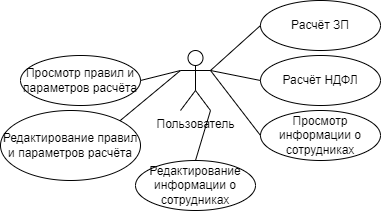

The diagram above was exported from draw.io. Its source (the exported page's mxGraphModel, read from the mxfile embedded in the PNG):
<mxGraphModel dx="593" dy="326" grid="1" gridSize="10" guides="1" tooltips="1" connect="1" arrows="1" fold="1" page="1" pageScale="1" pageWidth="827" pageHeight="1169" math="0" shadow="0">
  <root>
    <mxCell id="0" />
    <mxCell id="1" parent="0" />
    <mxCell id="wOOtCSdbf01reJ_V3DPz-1" value="Пользователь" style="shape=umlActor;verticalLabelPosition=bottom;verticalAlign=top;html=1;outlineConnect=0;" vertex="1" parent="1">
      <mxGeometry x="240" y="180" width="30" height="60" as="geometry" />
    </mxCell>
    <mxCell id="wOOtCSdbf01reJ_V3DPz-5" value="Расчёт ЗП" style="ellipse;whiteSpace=wrap;html=1;" vertex="1" parent="1">
      <mxGeometry x="320" y="130" width="120" height="50" as="geometry" />
    </mxCell>
    <mxCell id="wOOtCSdbf01reJ_V3DPz-6" value="Расчёт НДФЛ" style="ellipse;whiteSpace=wrap;html=1;" vertex="1" parent="1">
      <mxGeometry x="320" y="185" width="120" height="50" as="geometry" />
    </mxCell>
    <mxCell id="wOOtCSdbf01reJ_V3DPz-7" value="Просмотр информации о сотрудниках" style="ellipse;whiteSpace=wrap;html=1;" vertex="1" parent="1">
      <mxGeometry x="320" y="240" width="120" height="50" as="geometry" />
    </mxCell>
    <mxCell id="wOOtCSdbf01reJ_V3DPz-8" value="Просмотр правил и параметров расчёта" style="ellipse;whiteSpace=wrap;html=1;" vertex="1" parent="1">
      <mxGeometry x="80" y="185" width="120" height="50" as="geometry" />
    </mxCell>
    <mxCell id="wOOtCSdbf01reJ_V3DPz-9" value="Редактирование правил и параметров расчёта" style="ellipse;whiteSpace=wrap;html=1;" vertex="1" parent="1">
      <mxGeometry x="60" y="240" width="140" height="70" as="geometry" />
    </mxCell>
    <mxCell id="wOOtCSdbf01reJ_V3DPz-10" value="Редактирование информации о сотрудниках" style="ellipse;whiteSpace=wrap;html=1;" vertex="1" parent="1">
      <mxGeometry x="195" y="290" width="120" height="50" as="geometry" />
    </mxCell>
    <mxCell id="wOOtCSdbf01reJ_V3DPz-15" value="" style="endArrow=none;html=1;rounded=0;entryX=0;entryY=0.3333333333333333;entryDx=0;entryDy=0;entryPerimeter=0;exitX=1;exitY=0.5;exitDx=0;exitDy=0;" edge="1" parent="1" source="wOOtCSdbf01reJ_V3DPz-8" target="wOOtCSdbf01reJ_V3DPz-1">
      <mxGeometry width="50" height="50" relative="1" as="geometry">
        <mxPoint x="160" y="260" as="sourcePoint" />
        <mxPoint x="210" y="210" as="targetPoint" />
      </mxGeometry>
    </mxCell>
    <mxCell id="wOOtCSdbf01reJ_V3DPz-16" value="" style="endArrow=none;html=1;rounded=0;entryX=0;entryY=0.3333333333333333;entryDx=0;entryDy=0;entryPerimeter=0;exitX=1;exitY=0;exitDx=0;exitDy=0;" edge="1" parent="1" source="wOOtCSdbf01reJ_V3DPz-9" target="wOOtCSdbf01reJ_V3DPz-1">
      <mxGeometry width="50" height="50" relative="1" as="geometry">
        <mxPoint x="210" y="220" as="sourcePoint" />
        <mxPoint x="250" y="210" as="targetPoint" />
      </mxGeometry>
    </mxCell>
    <mxCell id="wOOtCSdbf01reJ_V3DPz-17" value="" style="endArrow=none;html=1;rounded=0;entryX=1;entryY=0.3333333333333333;entryDx=0;entryDy=0;entryPerimeter=0;exitX=0;exitY=0.5;exitDx=0;exitDy=0;" edge="1" parent="1" source="wOOtCSdbf01reJ_V3DPz-5" target="wOOtCSdbf01reJ_V3DPz-1">
      <mxGeometry width="50" height="50" relative="1" as="geometry">
        <mxPoint x="220" y="230" as="sourcePoint" />
        <mxPoint x="260" y="220" as="targetPoint" />
      </mxGeometry>
    </mxCell>
    <mxCell id="wOOtCSdbf01reJ_V3DPz-18" value="" style="endArrow=none;html=1;rounded=0;entryX=1;entryY=0.3333333333333333;entryDx=0;entryDy=0;entryPerimeter=0;exitX=0;exitY=0.5;exitDx=0;exitDy=0;" edge="1" parent="1" source="wOOtCSdbf01reJ_V3DPz-6" target="wOOtCSdbf01reJ_V3DPz-1">
      <mxGeometry width="50" height="50" relative="1" as="geometry">
        <mxPoint x="230" y="240" as="sourcePoint" />
        <mxPoint x="270" y="230" as="targetPoint" />
      </mxGeometry>
    </mxCell>
    <mxCell id="wOOtCSdbf01reJ_V3DPz-19" value="" style="endArrow=none;html=1;rounded=0;exitX=0;exitY=0.5;exitDx=0;exitDy=0;" edge="1" parent="1" source="wOOtCSdbf01reJ_V3DPz-7">
      <mxGeometry width="50" height="50" relative="1" as="geometry">
        <mxPoint x="240" y="250" as="sourcePoint" />
        <mxPoint x="270" y="200" as="targetPoint" />
      </mxGeometry>
    </mxCell>
    <mxCell id="wOOtCSdbf01reJ_V3DPz-20" value="" style="endArrow=none;html=1;rounded=0;exitX=0.5;exitY=0;exitDx=0;exitDy=0;entryX=1;entryY=1;entryDx=0;entryDy=0;entryPerimeter=0;" edge="1" parent="1" source="wOOtCSdbf01reJ_V3DPz-10" target="wOOtCSdbf01reJ_V3DPz-1">
      <mxGeometry width="50" height="50" relative="1" as="geometry">
        <mxPoint x="250" y="260" as="sourcePoint" />
        <mxPoint x="290" y="250" as="targetPoint" />
      </mxGeometry>
    </mxCell>
  </root>
</mxGraphModel>